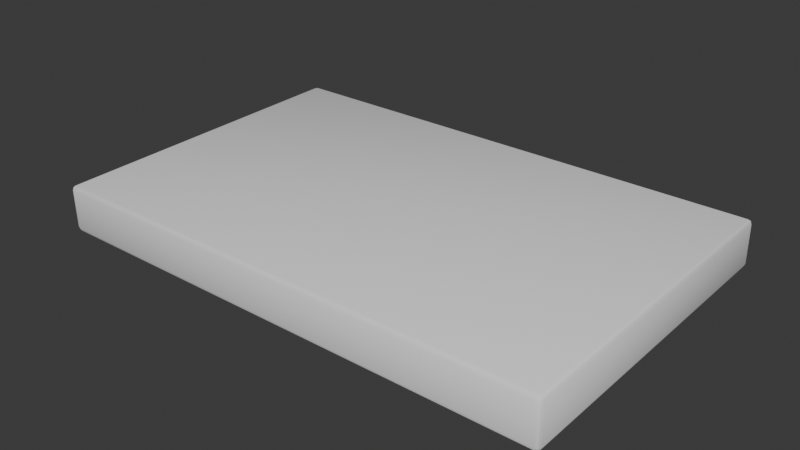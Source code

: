 # Source: Card.blend  (saved by Blender 5.0.119; exported with 4.5.12 LTS)
import bpy
from mathutils import Matrix  # noqa: F401  (used for matrix-valued properties, if any)

bpy.ops.wm.read_factory_settings(use_empty=True)
scene = bpy.context.scene
scene.name = 'Scene'

# ---- materials (node trees are filled in below, after node groups)
mat_ui_cube = bpy.data.materials.new('UI Cube')

# ---- material node trees
mat_ui_cube.use_nodes = True; mat_ui_cube.node_tree.nodes.clear()
_N = mat_ui_cube.node_tree.nodes; _L = mat_ui_cube.node_tree.links
n0 = _N.new('ShaderNodeBsdfPrincipled'); n0.name = 'Principled BSDF'; n0.location = (-200, 100)
n0.inputs[0].default_value = (0.9047, 0.9047, 0.9131, 1.0)
n1 = _N.new('ShaderNodeOutputMaterial'); n1.name = 'Material Output'; n1.location = (200, 100)
_L.new(n0.outputs[0], n1.inputs[0])
n1.is_active_output = True

# ---- world
world_world = bpy.data.worlds.new('World'); scene.world = world_world
world_world.use_nodes = True; world_world.node_tree.nodes.clear()
_N = world_world.node_tree.nodes; _L = world_world.node_tree.links
n0 = _N.new('ShaderNodeOutputWorld'); n0.name = 'World Output'; n0.location = (200, 100)
n1 = _N.new('ShaderNodeBackground'); n1.name = 'Background'; n1.location = (-200, 100)
n1.inputs[0].default_value = (0.05088, 0.05088, 0.05088, 1.0)
_L.new(n1.outputs[0], n0.inputs[0])
n0.is_active_output = True
world_world.color = (0.05088, 0.05088, 0.05088)
world_world.sun_shadow_jitter_overblur = 0.0

# ---- meshes
me_cube_001 = bpy.data.meshes.new('Cube.001')
me_cube_001.from_pydata([(-0.2191, -0.1419, -0.01865), (-0.2191, -0.1462, -0.01454), (-0.2233, -0.142, -0.01447), (-0.2191, -0.1449, -0.01748), (-0.2215, -0.1444, -0.01692), (-0.2221, -0.145, -0.01452), (-0.2221, -0.142, -0.01743), (-0.2191, -0.1467, 0.01894), (-0.2191, -0.1426, 0.02319), (-0.2233, -0.1425, 0.01901), (-0.2191, -0.1455, 0.02192), (-0.2215, -0.145, 0.02139), (-0.2221, -0.1426, 0.02197), (-0.2221, -0.1455, 0.01896), (-0.2191, 0.1426, -0.01418), (-0.2233, 0.1425, -0.009992), (-0.2191, 0.1467, -0.009926), (-0.2221, 0.1426, -0.01295), (-0.2215, 0.145, -0.01237), (-0.2221, 0.1455, -0.009945), (-0.2191, 0.1455, -0.0129), (-0.2191, 0.1419, 0.02767), (-0.2191, 0.1462, 0.02355), (-0.2233, 0.142, 0.02349), (-0.2191, 0.1449, 0.02649), (-0.2215, 0.1444, 0.02594), (-0.2221, 0.145, 0.02353), (-0.2221, 0.142, 0.02644), (0.2329, -0.1419, -0.01865), (0.2371, -0.142, -0.01447), (0.2329, -0.1462, -0.01454), (0.2358, -0.142, -0.01743), (0.2353, -0.1444, -0.01692), (0.2358, -0.145, -0.01452), (0.2329, -0.1449, -0.01748), (0.2329, -0.1426, 0.02319), (0.2329, -0.1467, 0.01894), (0.2371, -0.1425, 0.01901), (0.2329, -0.1455, 0.02192), (0.2353, -0.145, 0.02139), (0.2358, -0.1455, 0.01896), (0.2358, -0.1426, 0.02197), (0.2329, 0.1426, -0.01418), (0.2329, 0.1467, -0.009926), (0.2371, 0.1425, -0.009992), (0.2329, 0.1455, -0.0129), (0.2353, 0.145, -0.01237), (0.2358, 0.1455, -0.009945), (0.2358, 0.1426, -0.01295), (0.2329, 0.1419, 0.02767), (0.2371, 0.142, 0.02349), (0.2329, 0.1462, 0.02355), (0.2358, 0.142, 0.02644), (0.2353, 0.1444, 0.02594), (0.2358, 0.145, 0.02353), (0.2329, 0.1449, 0.02649)], [], [(0, 3, 4, 6), (1, 5, 4, 3), (2, 6, 4, 5), (7, 10, 11, 13), (8, 12, 11, 10), (9, 13, 11, 12), (14, 17, 18, 20), (15, 19, 18, 17), (16, 20, 18, 19), (21, 24, 25, 27), (22, 26, 25, 24), (23, 27, 25, 26), (28, 31, 32, 34), (29, 33, 32, 31), (30, 34, 32, 33), (35, 38, 39, 41), (36, 40, 39, 38), (37, 41, 39, 40), (42, 45, 46, 48), (43, 47, 46, 45), (44, 48, 46, 47), (49, 52, 53, 55), (50, 54, 53, 52), (51, 55, 53, 54), (14, 0, 6, 17), (17, 6, 2, 15), (1, 7, 13, 5), (5, 13, 9, 2), (8, 21, 27, 12), (12, 27, 23, 9), (22, 16, 19, 26), (26, 19, 15, 23), (42, 14, 20, 45), (45, 20, 16, 43), (21, 49, 55, 24), (24, 55, 51, 22), (50, 44, 47, 54), (54, 47, 43, 51), (28, 42, 48, 31), (31, 48, 44, 29), (49, 35, 41, 52), (52, 41, 37, 50), (36, 30, 33, 40), (40, 33, 29, 37), (0, 28, 34, 3), (3, 34, 30, 1), (35, 8, 10, 38), (38, 10, 7, 36), (14, 42, 28, 0), (2, 9, 23, 15), (30, 36, 7, 1), (49, 21, 8, 35), (16, 22, 51, 43), (44, 50, 37, 29)])
me_cube_001.polygons.foreach_set('use_smooth', [True] * 54)
_k = set([(3, 4), (3, 34), (4, 5), (4, 6), (5, 13), (6, 17), (10, 11), (10, 38), (11, 12), (11, 13), (12, 27), (17, 18), (18, 19), (18, 20), (19, 26), (20, 45), (24, 25), (24, 55), (25, 26), (25, 27), (31, 32), (31, 48), (32, 33), (32, 34), (33, 40), (38, 39), (39, 40), (39, 41), (41, 52), (45, 46), (46, 47), (46, 48), (47, 54), (52, 53), (53, 54), (53, 55)])
me_cube_001.attributes.new('sharp_edge', 'BOOLEAN', 'EDGE').data.foreach_set('value', [ (min(e.vertices), max(e.vertices)) in _k for e in me_cube_001.edges])
_uv = me_cube_001.uv_layers.new(name='UVMap')
_uv.uv.foreach_set('vector', [0.1273, 0.7464, 0.1273, 0.75, 0.126, 0.75, 0.125, 0.7464, 0.4, 0.9977, 0.4, 1.0, 0.3856, 1.0, 0.375, 0.9977, 0.4, 0.003571, 0.375, 0.003571, 0.375, 0.001509, 0.4, 0.0, 0.6, 0.9977, 0.625, 0.9977, 0.625, 0.999, 0.6, 1.0, 0.8727, 0.7464, 0.875, 0.7464, 0.875, 0.7485, 0.8727, 0.75, 0.6, 0.003571, 0.6, 0.0, 0.6144, 0.0, 0.625, 0.003571, 0.1273, 0.5036, 0.125, 0.5036, 0.125, 0.5015, 0.1273, 0.5, 0.4, 0.2464, 0.4, 0.25, 0.3803, 0.2505, 0.375, 0.2464, 0.4, 0.2523, 0.375, 0.2523, 0.3803, 0.2505, 0.4, 0.25, 0.8727, 0.5036, 0.8727, 0.5, 0.874, 0.5, 0.875, 0.5036, 0.6, 0.2523, 0.6, 0.25, 0.6197, 0.2492, 0.625, 0.2523, 0.6, 0.2464, 0.625, 0.2464, 0.6197, 0.2492, 0.6, 0.25, 0.3727, 0.7464, 0.375, 0.7464, 0.3785, 0.7498, 0.3739, 0.7511, 0.4, 0.7464, 0.4, 0.75, 0.3785, 0.7498, 0.375, 0.7464, 0.4, 0.7523, 0.3739, 0.7511, 0.3785, 0.7498, 0.4, 0.75, 0.6273, 0.7464, 0.6261, 0.7511, 0.6218, 0.7495, 0.625, 0.7464, 0.6, 0.7523, 0.6, 0.75, 0.6218, 0.7495, 0.6261, 0.7511, 0.6, 0.7464, 0.625, 0.7464, 0.6218, 0.7495, 0.6, 0.75, 0.3727, 0.5036, 0.3739, 0.4989, 0.3782, 0.5005, 0.375, 0.5036, 0.4, 0.4977, 0.4, 0.5, 0.3782, 0.5005, 0.3739, 0.4989, 0.4, 0.5036, 0.375, 0.5036, 0.3782, 0.5005, 0.4, 0.5, 0.6273, 0.5036, 0.625, 0.5036, 0.6215, 0.5002, 0.6261, 0.4989, 0.6, 0.5036, 0.6, 0.5, 0.6215, 0.5002, 0.625, 0.5036, 0.6, 0.4977, 0.6261, 0.4989, 0.6215, 0.5002, 0.6, 0.5, 0.1273, 0.5036, 0.1273, 0.7464, 0.125, 0.7464, 0.125, 0.5036, 0.375, 0.2464, 0.375, 0.003571, 0.4, 0.003571, 0.4, 0.2464, 0.4, 0.9977, 0.6, 0.9977, 0.6, 1.0, 0.4, 1.0, 0.4, 0.0, 0.6, 0.0, 0.6, 0.003571, 0.4, 0.003571, 0.8727, 0.7464, 0.8727, 0.5036, 0.875, 0.5036, 0.875, 0.7464, 0.625, 0.003571, 0.625, 0.2464, 0.6, 0.2464, 0.6, 0.003571, 0.6, 0.2523, 0.4, 0.2523, 0.4, 0.25, 0.6, 0.25, 0.6, 0.25, 0.4, 0.25, 0.4, 0.2464, 0.6, 0.2464, 0.3727, 0.5036, 0.1273, 0.5036, 0.1273, 0.5, 0.3739, 0.4989, 0.3739, 0.4989, 0.375, 0.2523, 0.4, 0.2523, 0.4, 0.4977, 0.8727, 0.5036, 0.6273, 0.5036, 0.6261, 0.4989, 0.8727, 0.5, 0.625, 0.2523, 0.6261, 0.4989, 0.6, 0.4977, 0.6, 0.2523, 0.6, 0.5036, 0.4, 0.5036, 0.4, 0.5, 0.6, 0.5, 0.6, 0.5, 0.4, 0.5, 0.4, 0.4977, 0.6, 0.4977, 0.3727, 0.7464, 0.3727, 0.5036, 0.375, 0.5036, 0.375, 0.7464, 0.375, 0.7464, 0.375, 0.5036, 0.4, 0.5036, 0.4, 0.7464, 0.6273, 0.5036, 0.6273, 0.7464, 0.625, 0.7464, 0.625, 0.5036, 0.625, 0.5036, 0.625, 0.7464, 0.6, 0.7464, 0.6, 0.5036, 0.6, 0.7523, 0.4, 0.7523, 0.4, 0.75, 0.6, 0.75, 0.6, 0.75, 0.4, 0.75, 0.4, 0.7464, 0.6, 0.7464, 0.1273, 0.7464, 0.3727, 0.7464, 0.3739, 0.7511, 0.1273, 0.75, 0.375, 0.9977, 0.3739, 0.7511, 0.4, 0.7523, 0.4, 0.9977, 0.6273, 0.7464, 0.8727, 0.7464, 0.8727, 0.75, 0.6261, 0.7511, 0.6261, 0.7511, 0.625, 0.9977, 0.6, 0.9977, 0.6, 0.7523, 0.1273, 0.5036, 0.3727, 0.5036, 0.3727, 0.7464, 0.1273, 0.7464, 0.4, 0.003571, 0.6, 0.003571, 0.6, 0.2464, 0.4, 0.2464, 0.4, 0.7523, 0.6, 0.7523, 0.6, 0.9977, 0.4, 0.9977, 0.6273, 0.5036, 0.8727, 0.5036, 0.8727, 0.7464, 0.6273, 0.7464, 0.4, 0.2523, 0.6, 0.2523, 0.6, 0.4977, 0.4, 0.4977, 0.4, 0.5036, 0.6, 0.5036, 0.6, 0.7464, 0.4, 0.7464])
me_cube_001.materials.append(mat_ui_cube)
me_cube_001.update()

# ---- objects
ob_ui_card = bpy.data.objects.new('UI_Card', me_cube_001)
ob_control_ui_card = bpy.data.objects.new('Control_UI_Card', None)

# ---- transforms, parenting, visibility, modifiers, constraints
ob_ui_card.parent = ob_control_ui_card
ob_ui_card.location = (0.0, 0.0, 0.0)
ob_control_ui_card.location = (0.0, 0.0, 0.0)
ob_control_ui_card.empty_display_size = 1.046

# ---- collection membership
scene.collection.objects.link(ob_ui_card)
scene.collection.objects.link(ob_control_ui_card)

# ---- scene / render settings (as saved in the file)
scene.frame_start = 1; scene.frame_end = 10; scene.frame_set(60)
scene.render.engine = 'BLENDER_EEVEE_NEXT'
scene.render.bake_bias = 0.0
scene.render.bake_samples = 0
scene.cycles.sampling_pattern = 'TABULATED_SOBOL'
scene.eevee.use_volume_custom_range = False
bpy.context.view_layer.update()

# ---- added for rendering (the .blend has no active camera and no usable light): camera, sun
cam_auto = bpy.data.cameras.new('AutoCamera')
cam_auto.lens = 50.0
cam_auto.sensor_width = 36.0
cam_auto.clip_end = 1000.0
ob_auto_camera = bpy.data.objects.new('AutoCamera', cam_auto)
scene.collection.objects.link(ob_auto_camera)
ob_auto_camera.location = (0.513812, -0.608324, 0.410057)
ob_auto_camera.rotation_euler = (1.09748, -7.21219e-08, 0.694738)
scene.camera = ob_auto_camera
light_auto_sun = bpy.data.lights.new('AutoSun', 'SUN')
light_auto_sun.energy = 3.0
light_auto_sun.angle = 0.0523599
ob_auto_sun = bpy.data.objects.new('AutoSun', light_auto_sun)
scene.collection.objects.link(ob_auto_sun)
ob_auto_sun.rotation_euler = (0.872665, 0.174533, 0.523599)
bpy.context.view_layer.update()
